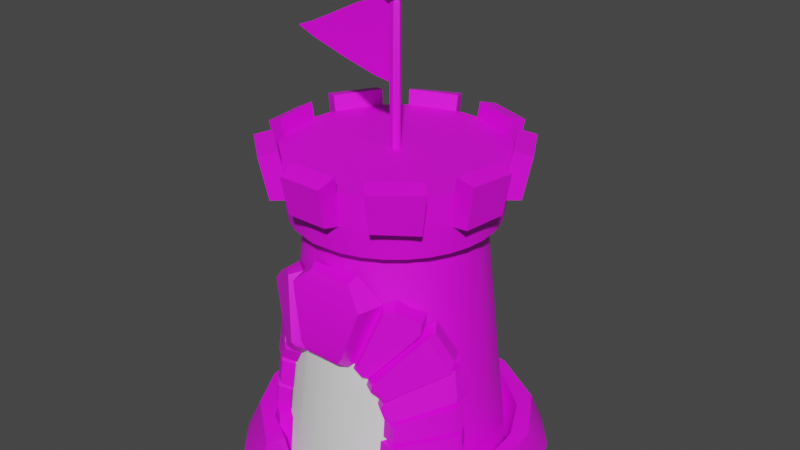 # Source: Tower_H_New.blend  (saved by Blender 4.2.66; exported with 4.5.12 LTS)
import bpy
from mathutils import Matrix  # noqa: F401  (used for matrix-valued properties, if any)

bpy.ops.wm.read_factory_settings(use_empty=True)
scene = bpy.context.scene
scene.name = 'Scene'

# ---- collections
col_tower_p = bpy.data.collections.new('Tower_P'); scene.collection.children.link(col_tower_p)

# ---- images (referenced by path relative to the original .blend; pixels are not part of the script)
import os
ASSET_DIR = os.environ.get("B2B_ASSET_DIR", "")  # directory of the original .blend (textures are referenced by path, not embedded)
HERE = os.path.dirname(os.path.abspath(__file__))  # packed textures are extracted next to this script under _unpacked/

def load_image(name, relpath, width, height, colorspace="sRGB"):
    """Load a texture the original file referenced (path relative to the .blend, or extracted next to this script)."""
    p = next((c for c in (os.path.join(HERE, relpath), os.path.join(ASSET_DIR, relpath)) if relpath and os.path.exists(c)), "")
    if p:
        img = bpy.data.images.load(p, check_existing=True)
        img.name = name
    else:  # same state as the original file: an image datablock whose file is absent (Cycles renders it pink)
        img = bpy.data.images.new(name, width, height)
        img.source = "FILE"
        img.filepath = "//" + (relpath or name)
    img.colorspace_settings.name = colorspace
    return img
img_tower_p = load_image('Tower_P', 'Tower_P.png', 1024, 1024, 'sRGB')

# ---- materials (node trees are filled in below, after node groups)
mat_tower_p = bpy.data.materials.new('Tower_P')

# ---- node groups
ng_smooth_by_angle_001 = bpy.data.node_groups.new('Smooth by Angle.001', 'GeometryNodeTree')
_s = ng_smooth_by_angle_001.interface.new_socket(name='Mesh', in_out='OUTPUT', socket_type='NodeSocketGeometry')
_s = ng_smooth_by_angle_001.interface.new_socket(name='Mesh', in_out='INPUT', socket_type='NodeSocketGeometry')
_s = ng_smooth_by_angle_001.interface.new_socket(name='Angle', in_out='INPUT', socket_type='NodeSocketFloat')
_s.subtype = 'ANGLE'
_s.default_value = 0.5236
_s.min_value = 0.0
_s.max_value = 3.142
_s.description = 'Maximum face angle for smooth edges'
_s = ng_smooth_by_angle_001.interface.new_socket(name='Ignore Sharpness', in_out='INPUT', socket_type='NodeSocketBool')
_s.force_non_field = True
ng_smooth_by_angle_001.description = 'Set the sharpness of mesh edges based on the angle between the neighboring faces'
ng_smooth_by_angle_001.is_modifier = True
_N = ng_smooth_by_angle_001.nodes; _L = ng_smooth_by_angle_001.links
n0 = _N.new('GeometryNodeSetShadeSmooth'); n0.name = 'Set Shade Smooth'; n0.location = (120, -80)
n0.domain = 'EDGE'
n1 = _N.new('GeometryNodeSetShadeSmooth'); n1.name = 'Set Shade Smooth.001'; n1.location = (300, -80)
n2 = _N.new('NodeGroupOutput'); n2.name = 'Group Output'; n2.location = (480, -80)
n3 = _N.new('GeometryNodeInputMeshEdgeAngle'); n3.name = 'Edge Angle'; n3.location = (-440, -240)
n4 = _N.new('NodeGroupInput'); n4.name = 'Group Input'; n4.location = (-80, -80)
n5 = _N.new('GeometryNodeInputEdgeSmooth'); n5.name = 'Is Edge Smooth'; n5.location = (-260, -120)
n6 = _N.new('GeometryNodeInputShadeSmooth'); n6.name = 'Is Shade Smooth'; n6.location = (-440, -397)
n7 = _N.new('FunctionNodeCompare'); n7.name = 'Compare'; n7.location = (-260, -260)
n7.operation = 'LESS_EQUAL'
n7.inputs[6].default_value = (0.0, 0.0, 0.0, 0.0)
n7.inputs[7].default_value = (0.0, 0.0, 0.0, 0.0)
n8 = _N.new('FunctionNodeBooleanMath'); n8.name = 'Boolean Math.001'; n8.location = (-80, -260)
n9 = _N.new('NodeGroupInput'); n9.name = 'Group Input.001'; n9.location = (-440, -329)
n10 = _N.new('NodeGroupInput'); n10.name = 'Group Input.002'; n10.location = (-259, -189)
n11 = _N.new('FunctionNodeBooleanMath'); n11.name = 'Boolean Math'; n11.location = (-80, -149)
n11.operation = 'OR'
n12 = _N.new('FunctionNodeBooleanMath'); n12.name = 'Boolean Math.002'; n12.location = (-260, -380)
n12.operation = 'OR'
n13 = _N.new('NodeGroupInput'); n13.name = 'Group Input.003'; n13.location = (-440, -460)
_L.new(n3.outputs[0], n7.inputs[0])
_L.new(n1.outputs[0], n2.inputs[0])
_L.new(n9.outputs[1], n7.inputs[1])
_L.new(n7.outputs[0], n8.inputs[0])
_L.new(n4.outputs[0], n0.inputs[0])
_L.new(n0.outputs[0], n1.inputs[0])
_L.new(n8.outputs[0], n0.inputs[2])
_L.new(n10.outputs[2], n11.inputs[1])
_L.new(n5.outputs[0], n11.inputs[0])
_L.new(n11.outputs[0], n0.inputs[1])
_L.new(n13.outputs[2], n12.inputs[1])
_L.new(n6.outputs[0], n12.inputs[0])
_L.new(n12.outputs[0], n8.inputs[1])
n2.is_active_output = True
ng_smooth_by_angle = bpy.data.node_groups.new('Smooth by Angle', 'GeometryNodeTree')
_s = ng_smooth_by_angle.interface.new_socket(name='Mesh', in_out='OUTPUT', socket_type='NodeSocketGeometry')
_s = ng_smooth_by_angle.interface.new_socket(name='Mesh', in_out='INPUT', socket_type='NodeSocketGeometry')
_s = ng_smooth_by_angle.interface.new_socket(name='Angle', in_out='INPUT', socket_type='NodeSocketFloat')
_s.subtype = 'ANGLE'
_s.default_value = 0.5236
_s.min_value = 0.0
_s.max_value = 3.142
_s.description = 'Maximum face angle for smooth edges'
_s = ng_smooth_by_angle.interface.new_socket(name='Ignore Sharpness', in_out='INPUT', socket_type='NodeSocketBool')
_s.force_non_field = True
ng_smooth_by_angle.description = 'Set the sharpness of mesh edges based on the angle between the neighboring faces'
ng_smooth_by_angle.is_modifier = True
_N = ng_smooth_by_angle.nodes; _L = ng_smooth_by_angle.links
n0 = _N.new('GeometryNodeSetShadeSmooth'); n0.name = 'Set Shade Smooth'; n0.location = (120, -80)
n0.domain = 'EDGE'
n1 = _N.new('GeometryNodeSetShadeSmooth'); n1.name = 'Set Shade Smooth.001'; n1.location = (300, -80)
n2 = _N.new('NodeGroupOutput'); n2.name = 'Group Output'; n2.location = (480, -80)
n3 = _N.new('GeometryNodeInputMeshEdgeAngle'); n3.name = 'Edge Angle'; n3.location = (-440, -240)
n4 = _N.new('NodeGroupInput'); n4.name = 'Group Input'; n4.location = (-80, -80)
n5 = _N.new('GeometryNodeInputEdgeSmooth'); n5.name = 'Is Edge Smooth'; n5.location = (-260, -120)
n6 = _N.new('GeometryNodeInputShadeSmooth'); n6.name = 'Is Shade Smooth'; n6.location = (-440, -397)
n7 = _N.new('FunctionNodeCompare'); n7.name = 'Compare'; n7.location = (-260, -260)
n7.operation = 'LESS_EQUAL'
n7.inputs[6].default_value = (0.0, 0.0, 0.0, 0.0)
n7.inputs[7].default_value = (0.0, 0.0, 0.0, 0.0)
n8 = _N.new('FunctionNodeBooleanMath'); n8.name = 'Boolean Math.001'; n8.location = (-80, -260)
n9 = _N.new('NodeGroupInput'); n9.name = 'Group Input.001'; n9.location = (-440, -329)
n10 = _N.new('NodeGroupInput'); n10.name = 'Group Input.002'; n10.location = (-259, -189)
n11 = _N.new('FunctionNodeBooleanMath'); n11.name = 'Boolean Math'; n11.location = (-80, -149)
n11.operation = 'OR'
n12 = _N.new('FunctionNodeBooleanMath'); n12.name = 'Boolean Math.002'; n12.location = (-260, -380)
n12.operation = 'OR'
n13 = _N.new('NodeGroupInput'); n13.name = 'Group Input.003'; n13.location = (-440, -460)
_L.new(n3.outputs[0], n7.inputs[0])
_L.new(n1.outputs[0], n2.inputs[0])
_L.new(n9.outputs[1], n7.inputs[1])
_L.new(n7.outputs[0], n8.inputs[0])
_L.new(n4.outputs[0], n0.inputs[0])
_L.new(n0.outputs[0], n1.inputs[0])
_L.new(n8.outputs[0], n0.inputs[2])
_L.new(n10.outputs[2], n11.inputs[1])
_L.new(n5.outputs[0], n11.inputs[0])
_L.new(n11.outputs[0], n0.inputs[1])
_L.new(n13.outputs[2], n12.inputs[1])
_L.new(n6.outputs[0], n12.inputs[0])
_L.new(n12.outputs[0], n8.inputs[1])
n2.is_active_output = True

# ---- material node trees
mat_tower_p.use_nodes = True; mat_tower_p.node_tree.nodes.clear()
_N = mat_tower_p.node_tree.nodes; _L = mat_tower_p.node_tree.links
n0 = _N.new('ShaderNodeBsdfPrincipled'); n0.name = 'Principled BSDF'; n0.location = (10, 300)
n1 = _N.new('ShaderNodeOutputMaterial'); n1.name = 'Material Output'; n1.location = (300, 300)
n2 = _N.new('ShaderNodeTexImage'); n2.name = 'Image Texture'; n2.location = (-412, 319)
n2.image = img_tower_p
n3 = _N.new('ShaderNodeTexImage'); n3.name = 'Image Texture.001'; n3.location = (-740, 43)
n4 = _N.new('ShaderNodeBump'); n4.name = 'Bump'; n4.location = (-398, -9)
n4.inputs[1].default_value = 1.0
n4.inputs[2].default_value = 1.0
_L.new(n0.outputs[0], n1.inputs[0])
_L.new(n2.outputs[0], n0.inputs[0])
_L.new(n3.outputs[0], n4.inputs[0])
_L.new(n4.outputs[0], n0.inputs[5])
n1.is_active_output = True

# ---- world
world_world = bpy.data.worlds.new('World'); scene.world = world_world
world_world.use_nodes = True; world_world.node_tree.nodes.clear()
_N = world_world.node_tree.nodes; _L = world_world.node_tree.links
n0 = _N.new('ShaderNodeOutputWorld'); n0.name = 'World Output'; n0.location = (300, 300)
n1 = _N.new('ShaderNodeBackground'); n1.name = 'Background'; n1.location = (10, 300)
n1.inputs[0].default_value = (0.05088, 0.05088, 0.05088, 1.0)
_L.new(n1.outputs[0], n0.inputs[0])
n0.is_active_output = True
world_world.color = (0.05088, 0.05088, 0.05088)
world_world.use_sun_shadow = False
world_world.sun_shadow_jitter_overblur = 0.0

# ---- meshes
me_tower_p = bpy.data.meshes.new('Tower_P')
me_tower_p.from_pydata([(32.17, 106.0, 0.002195), (-2.017e-05, 87.91, 26.86), (70.53, 85.94, 0.003159), (41.3, 77.28, 26.86), (91.88, 61.39, -5.722e-06), (68.57, 54.29, 26.86), (106.7, 30.35, 0.00259), (84.13, 23.92, 26.86), (110.3, -10.86, 0.002195), (86.88, -10.1, 26.86), (98.78, -50.59, 0.00259), (77.02, -41.17, 26.86), (70.53, -85.94, 0.003159), (56.66, -66.63, 26.86), (42.29, -102.1, -5.722e-06), (33.33, -80.46, 26.86), (-42.29, -102.1, -5.722e-06), (-33.33, -80.46, 26.86), (-71.9, -84.54, 0.00259), (-56.66, -66.63, 26.86), (-91.88, -61.39, -5.722e-06), (-106.7, -30.35, 0.00259), (-81.22, -33.64, 26.86), (-110.3, 10.86, 0.002195), (-87.2, 8.588, 26.86), (-98.78, 50.59, 0.00259), (-71.9, 84.54, 0.00259), (-72.05, 50.78, 26.86), (-42.29, 102.1, -5.722e-06), (-39.87, 77.85, 26.86), (-8.939, 110.6, 0.00259), (-19.45, 97.8, 26.87), (28.85, 95.11, 26.86), (70.51, 70.51, 26.87), (94.42, 30.46, 26.86), (98.51, -17.06, 26.87), (82.14, -54.88, 26.86), (62.84, -76.57, 26.86), (37.8, -91.26, 26.86), (-38.73, -92.43, 26.87), (-76.57, -62.84, 26.86), (-94.42, -30.46, 26.86), (-98.51, 17.06, 26.87), (-77.78, 61.58, 26.86), (-54.88, 82.14, 26.86), (7.935, 80.56, -0.001375), (45.12, 67.53, -0.0036), (70.59, 39.34, -0.001128), (80.27, 9.33, -0.001128), (77.73, -22.1, -0.001128), (63.35, -50.16, -0.001128), (31.56, -75.27, -0.004556), (-31.56, -75.27, -0.004556), (-62.37, -51.19, -0.0009564), (-77.47, -23.5, -0.001375), (-79.66, 15.84, -0.0036), (-63.35, 50.16, -0.001128), (-33.03, 74.44, -0.003618), (16.28, -69.92, 204.2), (17.83, -76.62, 239.3), (14.63, -83.72, 207.4), (15.66, -88.92, 234.5), (-16.28, -69.92, 204.2), (-17.83, -76.62, 239.3), (-14.63, -83.72, 207.4), (-15.66, -88.92, 234.5), (-32.5, -63.98, 204.2), (-35.62, -70.11, 239.3), (-40.66, -74.8, 205.5), (-43.55, -80.1, 236.4), (-57.49, -43.15, 204.2), (-62.98, -47.28, 239.3), (-66.68, -53.02, 205.5), (-71.4, -56.78, 236.4), (-66.22, -28.16, 204.2), (-72.55, -30.85, 239.3), (-80.16, -28.2, 207.5), (-85.1, -29.95, 234.4), (-71.63, 3.911, 204.2), (-78.5, 4.279, 239.3), (-85.71, 2.271, 208.7), (-90.52, 2.396, 233.2), (-68.7, 20.99, 204.2), (-75.28, 22.99, 239.3), (-80.66, 27.1, 205.5), (-86.38, 29.02, 236.4), (-52.4, 49.08, 204.2), (-57.41, 53.78, 239.3), (-63.68, 56.4, 205.5), (-68.2, 60.4, 236.4), (-39.08, 60.2, 204.2), (-42.83, 65.96, 239.3), (-43.13, 73.4, 206.7), (-45.93, 78.19, 235.2), (-8.622, 71.35, 204.2), (-9.432, 78.18, 239.3), (-13.56, 83.93, 205.6), (-14.5, 89.86, 236.3), (8.817, 71.34, 204.2), (9.646, 78.16, 239.3), (13.5, 84.06, 206.0), (14.39, 89.85, 235.9), (39.24, 60.09, 204.2), (43.0, 65.84, 239.3), (43.9, 72.91, 206.0), (46.95, 77.91, 235.9), (52.53, 48.93, 204.2), (57.55, 53.62, 239.3), (64.07, 56.44, 207.2), (68.36, 60.22, 236.4), (68.77, 20.81, 204.2), (75.35, 22.79, 239.3), (80.73, 26.88, 205.5), (86.46, 28.79, 236.4), (71.65, 3.716, 204.2), (78.51, 4.066, 239.3), (84.94, -0.3395, 206.8), (90.68, -0.4463, 236.3), (66.13, -28.33, 204.2), (72.45, -31.04, 239.3), (79.63, -28.91, 205.6), (85.26, -31.05, 236.4), (57.38, -43.31, 204.2), (62.86, -47.46, 239.3), (65.65, -54.05, 207.3), (71.23, -56.97, 236.4), (32.33, -64.07, 204.2), (35.43, -70.2, 239.3), (41.83, -74.57, 208.8), (43.33, -80.21, 236.4), (-0.009884, 80.1, 4.582e-05), (15.62, 78.56, 0.0008575), (7.056, 60.87, 184.0), (30.65, 74.0, 0.001643), (44.49, 66.6, 0.002363), (28.86, 53.95, 184.0), (56.63, 56.64, 0.003004), (43.14, 43.14, 184.0), (66.6, 44.5, 0.003528), (74.0, 30.65, 0.003927), (54.53, 27.94, 184.0), (78.56, 15.62, 0.004176), (80.1, -0.003814, 0.004268), (61.08, 4.951, 184.0), (78.56, -15.63, 0.004202), (74.0, -30.66, 0.003973), (58.54, -17.78, 184.0), (66.6, -44.51, 0.0036), (56.63, -56.65, 0.003096), (47.44, -38.95, 184.0), (44.49, -66.61, 0.002474), (30.65, -74.01, 0.001761), (28.84, -53.96, 184.0), (15.62, -78.57, 0.0009818), (11.9, -59.84, 184.0), (-0.009884, -80.11, 0.0001767), (-0.0003821, -61.02, 184.0), (-15.64, -78.57, -0.0006349), (-30.67, -74.01, -0.00142), (-17.78, -58.55, 184.0), (-44.51, -66.61, -0.002147), (-33.9, -50.73, 184.0), (-56.65, -56.65, -0.002782), (-43.14, -43.15, 184.0), (-66.62, -44.51, -0.003312), (-74.02, -30.66, -0.003705), (-53.97, -28.83, 184.0), (-78.58, -15.63, -0.003953), (-59.84, -11.91, 184.0), (-80.12, -0.003809, -0.004045), (-78.58, 15.62, -0.00398), (-60.87, 7.071, 184.0), (-74.02, 30.65, -0.003757), (-66.62, 44.5, -0.003384), (-53.95, 28.85, 184.0), (-56.65, 56.64, -0.002873), (-43.14, 43.14, 184.0), (-44.51, 66.6, -0.002252), (-30.67, 74.0, -0.001538), (-27.94, 54.53, 184.0), (-15.64, 78.56, -0.0007658), (-11.9, 59.84, 184.0), (14.01, 70.44, 185.2), (-4.474e-07, 71.82, 185.2), (27.48, 66.35, 185.2), (45.67, 55.68, 185.2), (59.72, 39.9, 185.2), (66.35, 27.48, 185.2), (70.44, 14.01, 185.2), (71.82, 8.814e-07, 185.2), (70.44, -14.01, 185.2), (66.35, -27.48, 185.2), (59.72, -39.9, 185.2), (50.78, -50.78, 185.2), (39.9, -59.72, 185.2), (27.48, -66.35, 185.2), (14.01, -70.44, 185.2), (-7.059, -71.67, 185.2), (-27.48, -66.35, 185.2), (-39.9, -59.72, 185.2), (-55.67, -45.69, 185.2), (-66.35, -27.48, 185.2), (-70.44, -14.01, 185.2), (-71.82, 8.814e-07, 185.2), (-70.44, 14.01, 185.2), (-66.35, 27.48, 185.2), (-55.68, 45.67, 185.2), (-39.9, 59.72, 185.2), (-27.48, 66.35, 185.2), (-14.01, 70.44, 185.2), (15.0, 75.43, 228.4), (-1.227e-06, 76.9, 228.4), (29.43, 71.05, 228.4), (42.72, 63.94, 228.4), (54.38, 54.38, 228.4), (63.94, 42.72, 228.4), (71.05, 29.43, 228.4), (75.43, 15.0, 228.4), (76.9, 8.839e-07, 228.4), (75.43, -15.0, 228.4), (71.05, -29.43, 228.4), (63.94, -42.72, 228.4), (54.38, -54.38, 228.4), (42.72, -63.94, 228.4), (29.43, -71.05, 228.4), (15.0, -75.43, 228.4), (-1.227e-06, -76.9, 228.4), (-15.0, -75.43, 228.4), (-29.43, -71.05, 228.4), (-42.72, -63.94, 228.4), (-54.38, -54.38, 228.4), (-63.94, -42.72, 228.4), (-71.05, -29.43, 228.4), (-75.43, -15.0, 228.4), (-76.9, 8.839e-07, 228.4), (-75.43, 15.0, 228.4), (-71.05, 29.43, 228.4), (-63.94, 42.72, 228.4), (-54.38, 54.38, 228.4), (-42.72, 63.94, 228.4), (-29.43, 71.05, 228.4), (-15.0, 75.43, 228.4), (71.98, -26.15, 7.67e-08), (49.15, -60.31, 7.67e-08), (-48.0, -62.95, 7.67e-08), (67.21, -24.31, 76.81), (-71.43, -34.4, 7.67e-08), (36.07, -55.78, 149.7), (56.2, -37.85, 133.2), (67.46, -17.33, 101.5), (-28.12, -60.36, 153.4), (70.45, -14.11, 82.95), (-63.85, -30.71, 95.95), (-55.95, -38.01, 132.3), (-16.55, -69.6, 104.3), (30.1, -63.9, 95.45), (20.69, -65.68, 104.9), (-42.57, -56.44, 80.64), (-29.87, -64.56, 93.72), (-45.65, -59.26, 57.27), (37.4, -61.65, 83.23), (-69.06, -31.0, 65.31), (-46.34, -60.5, 35.29), (-71.51, -29.88, 37.56), (69.64, -24.79, 56.3), (48.0, -58.22, 54.62), (71.69, -25.79, 39.71), (50.73, -60.66, 39.45), (42.19, -63.36, 55.45), (45.73, -58.44, 71.21), (39.63, -61.31, 71.01), (41.89, -61.97, 67.95), (66.16, -21.87, 102.4), (21.16, -61.58, 167.8), (-13.93, -63.91, 167.1), (41.79, -48.9, 152.3), (55.28, -35.24, 142.1), (-40.63, -51.18, 152.4), (-52.14, -41.03, 142.2), (-65.28, -22.25, 107.9), (-62.92, -24.73, 122.6), (-68.22, -21.59, 92.98), (-70.63, -22.05, 69.15), (-70.6, -22.98, 61.12), (-72.72, -24.13, 39.08), (-76.82, -21.15, 4.476), (-73.37, -21.71, 34.73), (36.43, -62.11, 78.74), (40.9, -64.57, 52.01), (40.86, -65.8, 41.41), (71.76, -26.07, 19.83), (50.41, -60.93, 19.75), (44.1, -66.9, 33.21), (44.4, -68.0, 22.89), (43.48, -67.6, 0.06292), (41.85, -66.46, 17.18), (25.82, -65.51, 95.7), (19.84, -66.71, 101.4), (29.34, -64.73, 91.65), (-16.23, -68.89, 101.5), (-27.1, -66.47, 93.35), (-13.85, -69.69, 101.7), (17.12, -68.65, 101.7), (-36.4, -62.04, 79.4), (-29.61, -64.36, 90.54), (-38.33, -62.04, 76.75), (-40.27, -63.36, 57.2), (-39.66, -69.54, 0.878), (-39.66, -65.77, 32.94), (77.07, -19.04, 0.864), (75.28, -18.17, 18.17), (74.36, -17.38, 38.61), (76.07, -18.83, 21.14), (72.96, -16.78, 55.39), (74.32, -17.29, 40.96), (70.61, -16.97, 76.44), (72.27, -16.56, 58.52), (59.61, -31.14, 136.3), (67.89, -18.5, 109.4), (-42.24, -62.53, 53.75), (-43.47, -63.74, 37.76), (-11.14, -70.23, 165.0), (19.8, -70.17, 165.5), (-23.19, -74.92, 153.8), (32.97, -75.34, 150.6), (-14.12, -78.93, 114.3), (20.83, -78.91, 114.5), (-11.07, -77.56, 107.9), (16.24, -77.56, 107.9), (61.04, -49.07, 133.9), (33.69, -66.95, 99.44), (42.0, -62.2, 148.0), (27.89, -71.04, 108.4), (47.7, -58.39, 150.7), (61.81, -48.7, 142.1), (26.41, -71.98, 105.2), (30.48, -69.13, 99.8), (63.57, -45.8, 130.8), (40.56, -72.56, 98.83), (46.67, -67.01, 86.99), (74.41, -33.8, 103.6), (38.47, -71.28, 93.3), (64.99, -38.99, 133.3), (73.35, -28.9, 109.6), (43.57, -67.87, 79.98), (46.76, -67.07, 72.26), (74.1, -29.34, 103.6), (76.43, -29.47, 79.5), (45.07, -66.42, 84.75), (51.91, -63.62, 71.85), (77.58, -19.88, 84.19), (74.59, -23.09, 102.7), (53.01, -66.51, 57.02), (57.54, -61.41, 56.16), (55.45, -61.85, 70.74), (76.21, -34.14, 76.01), (77.68, -34.51, 58.58), (52.75, -65.29, 67.94), (77.85, -25.97, 75.36), (79.3, -25.61, 59.7), (77.59, -35.52, 56.03), (58.48, -60.87, 54.32), (78.7, -36.08, 42.44), (59.26, -61.84, 41.8), (53.5, -66.96, 52.27), (53.48, -67.96, 43.64), (79.63, -28.01, 55.03), (80.74, -28.43, 43.27), (78.0, -34.6, 39.05), (57.78, -62.59, 38.78), (79.49, -36.01, 21.94), (58.97, -64.0, 21.81), (53.47, -69.21, 33.55), (53.74, -70.17, 24.55), (79.85, -26.04, 38.26), (81.34, -27.31, 23.02), (79.63, -34.53, 19.72), (80.95, -35.55, 2.458), (58.97, -64.32, 2.238), (57.88, -62.99, 19.33), (52.56, -69.71, 17.31), (53.99, -70.72, 2.293), (81.89, -27.36, 18.17), (83.45, -28.12, 2.996), (-35.26, -67.34, 150.7), (-61.93, -52.87, 132.5), (-25.51, -76.98, 107.5), (-36.0, -71.49, 98.04), (-44.27, -59.34, 149.4), (-56.02, -53.02, 140.6), (-23.27, -75.88, 104.6), (-31.54, -71.55, 97.2), (-61.6, -44.3, 128.4), (-70.25, -38.99, 98.81), (-40.76, -68.33, 97.33), (-51.3, -64.1, 85.35), (-67.86, -33.94, 120.4), (-69.83, -31.86, 108.0), (-39.33, -69.35, 92.43), (-46.13, -67.12, 82.69), (-71.37, -37.7, 95.35), (-75.4, -37.41, 67.21), (-52.26, -61.71, 81.36), (-54.56, -63.3, 59.84), (-75.37, -29.34, 92.63), (-77.57, -29.76, 70.81), (-46.82, -65.97, 77.84), (-48.6, -67.18, 59.92), (-56.24, -62.49, 57.03), (-74.72, -37.39, 63.93), (-57.61, -64.1, 38.1), (-78.03, -37.26, 40.07), (-77.24, -31.3, 60.46), (-79.08, -32.29, 41.39), (-52.71, -65.52, 54.08), (-53.77, -66.57, 40.24), (-55.69, -65.07, 35.03), (-57.72, -67.72, 2.43), (-77.67, -40.67, 2.214), (-77.05, -35.97, 36.9), (-79.46, -28.93, 34.35), (-82.66, -28.41, 6.356), (-48.27, -69.7, 32.69), (-48.27, -73.19, 3.026), (29.52, -61.47, 115.1), (-16.97, -66.13, 114.3), (52.01, -47.75, 92.56), (-0.003967, -68.22, 114.6), (13.3, -66.88, 114.8), (35.19, -59.09, 109.4), (-37.94, -56.79, 113.9), (-50.4, -50.39, 85.21), (-22.67, -64.42, 114.2), (0.4597, 3.619, 324.4), (1.354, 3.583, 226.3), (3.619, 0.4597, 226.3), (2.884, 2.234, 324.4), (2.884, -2.234, 226.3), (3.619, -0.4597, 324.4), (0.4597, -3.619, 226.3), (1.354, -3.583, 324.4), (-2.831, -2.473, 226.3), (-3.25, -2.027, 324.4), (-3.25, 2.027, 226.3), (-2.831, 2.473, 324.4), (-2.741, -1.689, 325.3), (1.216, -3.027, 325.3), (-2.381, 2.179, 325.3), (0.4475, 3.164, 325.3), (2.531, 1.973, 325.3), (3.163, -0.3423, 325.3), (-9.78, -6.358, 331.9), (3.122, -10.72, 331.9), (-8.606, 6.253, 331.9), (0.6167, 9.465, 331.9), (7.411, 5.583, 331.9), (9.471, -1.966, 331.9), (0.3726, 0.3762, 341.0), (0.5508, -0.955, 323.7), (-15.84, -0.955, 322.9), (-55.71, -0.955, 284.5), (-55.71, -0.955, 305.7), (-29.13, -0.955, 277.1), (-29.13, -0.955, 318.8), (-42.42, -0.955, 280.5), (-42.42, -0.955, 312.3), (-82.3, -0.955, 294.0), (0.5508, -0.955, 271.8), (-69.01, -0.955, 288.6), (-69.01, -0.955, 299.3), (-15.84, -0.955, 273.7), (0.5508, 0.955, 323.7), (-15.84, 0.955, 322.9), (-55.71, 0.955, 284.5), (-55.71, 0.955, 305.7), (-29.13, 0.955, 277.1), (-29.13, 0.955, 318.8), (-42.42, 0.955, 280.5), (-42.42, 0.955, 312.3), (-82.3, 0.955, 294.0), (0.5508, 0.955, 271.8), (-69.01, 0.955, 288.6), (-69.01, 0.955, 299.3), (-15.84, 0.955, 273.7), (-4.705, -0.955, 323.6), (-4.705, -0.955, 272.2), (-4.705, 0.955, 323.6), (-4.705, 0.955, 272.2)], [], [(2, 33, 4), (35, 10, 8), (16, 39, 18), (18, 40, 20), (42, 25, 23), (43, 26, 25), (28, 31, 30), (19, 39, 17), (19, 40, 39), (22, 40, 19), (22, 41, 40), (1, 3, 32, 31), (3, 46, 5), (29, 57, 1), (17, 52, 19), (5, 47, 7), (19, 52, 53), (19, 53, 22), (7, 48, 9), (9, 49, 11), (24, 55, 27), (46, 0, 2), (45, 0, 46), (45, 30, 0), (57, 30, 45), (57, 28, 30), (53, 18, 20), (52, 18, 53), (52, 16, 18), (2, 0, 32, 33), (34, 6, 4, 33), (35, 8, 6, 34), (12, 10, 36, 37), (32, 0, 30, 31), (10, 35, 36), (38, 14, 12, 37), (41, 21, 20, 40), (39, 40, 18), (42, 23, 21, 41), (28, 26, 44, 31), (25, 42, 43), (26, 43, 44), (51, 14, 38, 15), (27, 55, 56), (34, 33, 5, 7), (3, 5, 33, 32), (35, 34, 7, 9), (37, 36, 11, 13), (27, 43, 42, 24), (38, 37, 13, 15), (42, 41, 22, 24), (43, 27, 29, 44), (1, 31, 44, 29), (52, 17, 39, 16), (45, 46, 3, 1), (15, 13, 51), (57, 29, 27, 56), (54, 55, 24, 22), (5, 46, 47), (1, 57, 45), (7, 47, 48), (22, 53, 54), (9, 48, 49), (2, 4, 47, 46), (11, 49, 50), (13, 11, 50), (13, 50, 51), (51, 12, 14), (51, 50, 12), (50, 10, 12), (50, 49, 10), (49, 8, 10), (49, 48, 8), (48, 6, 8), (48, 47, 6), (47, 4, 6), (23, 55, 54, 21), (57, 26, 28), (57, 56, 26), (56, 25, 26), (56, 55, 25), (55, 23, 25), (21, 54, 53, 20), (11, 36, 35, 9), (58, 59, 61, 60), (60, 61, 65, 64), (64, 65, 63, 62), (62, 63, 59, 58), (60, 64, 62, 58), (65, 61, 59, 63), (66, 67, 69, 68), (68, 69, 73, 72), (72, 73, 71, 70), (70, 71, 67, 66), (68, 72, 70, 66), (73, 69, 67, 71), (74, 75, 77, 76), (76, 77, 81, 80), (80, 81, 79, 78), (78, 79, 75, 74), (76, 80, 78, 74), (81, 77, 75, 79), (82, 83, 85, 84), (84, 85, 89, 88), (88, 89, 87, 86), (86, 87, 83, 82), (84, 88, 86, 82), (89, 85, 83, 87), (90, 91, 93, 92), (92, 93, 97, 96), (96, 97, 95, 94), (94, 95, 91, 90), (92, 96, 94, 90), (97, 93, 91, 95), (98, 99, 101, 100), (100, 101, 105, 104), (104, 105, 103, 102), (102, 103, 99, 98), (100, 104, 102, 98), (105, 101, 99, 103), (106, 107, 109, 108), (108, 109, 113, 112), (112, 113, 111, 110), (110, 111, 107, 106), (108, 112, 110, 106), (113, 109, 107, 111), (114, 115, 117, 116), (116, 117, 121, 120), (120, 121, 119, 118), (118, 119, 115, 114), (116, 120, 118, 114), (121, 117, 115, 119), (122, 123, 125, 124), (124, 125, 129, 128), (128, 129, 127, 126), (126, 127, 123, 122), (124, 128, 126, 122), (129, 125, 123, 127), (132, 131, 130), (135, 134, 133), (140, 139, 138), (143, 142, 141), (171, 170, 169), (172, 174, 173), (179, 178, 177), (185, 213, 214), (171, 203, 204), (163, 200, 166), (179, 207, 208), (156, 197, 159), (135, 185, 137), (166, 200, 201), (152, 194, 195), (146, 190, 191), (174, 206, 176), (140, 186, 187), (206, 237, 238), (146, 145, 144), (163, 166, 164, 162, 431), (137, 136, 134, 135), (138, 136, 137, 140), (141, 139, 140, 143), (144, 142, 143, 146), (149, 147, 145, 146), (133, 131, 132, 135), (164, 166, 165), (148, 147, 149, 426), (168, 167, 165, 166), (169, 167, 168, 171), (172, 170, 171, 174), (176, 175, 173, 174), (177, 175, 176, 179), (192, 149, 146, 191), (180, 178, 179, 181), (130, 180, 181, 132), (153, 155, 157, 158, 160, 162, 164, 165, 167, 169, 170, 172, 173, 175, 177, 178, 180, 130, 131, 133, 134, 136, 138, 139, 141, 142, 144, 145, 147, 148, 150, 151), (200, 163, 161, 199), (207, 179, 176, 206), (187, 188, 143, 140), (196, 197, 156, 154), (205, 174, 171, 204), (135, 184, 185), (149, 192, 193), (143, 188, 189), (194, 152, 149, 193), (208, 209, 181, 179), (190, 146, 143, 189), (186, 140, 137, 185), (159, 197, 198), (174, 205, 206), (202, 168, 166, 201), (209, 183, 132, 181), (132, 183, 182), (199, 161, 159, 198), (195, 196, 154, 152), (203, 171, 168, 202), (184, 135, 132, 182), (220, 219, 218, 217, 216, 215, 214, 213, 212, 210, 211, 241, 240, 239, 238, 237, 236, 235, 234, 233, 232, 231, 230, 229, 228, 227, 226, 225, 224, 223, 222, 221), (240, 241, 209, 208), (227, 228, 198, 197), (214, 215, 186, 185), (211, 183, 209, 241), (229, 199, 198, 228), (215, 216, 187, 186), (230, 200, 199, 229), (216, 217, 188, 187), (218, 189, 188, 217), (200, 230, 231), (231, 232, 201, 200), (219, 190, 189, 218), (233, 202, 201, 232), (220, 191, 190, 219), (233, 234, 203, 202), (221, 192, 191, 220), (235, 204, 203, 234), (222, 193, 192, 221), (235, 236, 205, 204), (223, 194, 193, 222), (237, 206, 205, 236), (224, 195, 194, 223), (210, 182, 183, 211), (225, 196, 195, 224), (212, 184, 182, 210), (238, 239, 207, 206), (226, 197, 196, 225), (213, 185, 184, 212), (239, 240, 208, 207), (197, 226, 227), (264, 316, 359, 356), (282, 261, 401, 405), (301, 302, 328, 327), (245, 269, 354, 355), (303, 304, 398, 399), (270, 269, 349, 345), (297, 296, 336, 335), (277, 278, 389, 388), (320, 319, 414, 415), (285, 246, 418, 421), (289, 267, 363, 365), (311, 266, 368, 374), (274, 250, 323, 321), (275, 247, 331, 333), (272, 260, 348, 346), (300, 299, 390, 391), (257, 303, 399, 395), (261, 259, 403, 401), (261, 283, 412, 409), (307, 308, 422, 423), (249, 272, 346, 351), (248, 255, 338, 337), (314, 313, 366, 367), (242, 309, 383, 377), (291, 290, 370, 371), (290, 291, 379, 376), (256, 297, 335, 332), (318, 317, 342, 343), (250, 277, 388, 384), (254, 301, 327, 325), (279, 252, 393, 397), (305, 257, 402, 406), (244, 307, 423, 417), (295, 294, 381, 380), (293, 291, 371, 373), (266, 314, 367, 362), (269, 271, 357, 354), (272, 318, 343, 340), (262, 320, 415, 410), (323, 325, 326, 324), (323, 324, 322, 321), (326, 325, 327, 328), (256, 247, 324, 326), (273, 274, 321, 322), (247, 273, 322, 324), (302, 256, 326, 328), (250, 254, 325, 323), (329, 331, 332, 330), (331, 329, 334, 333), (330, 332, 335, 336), (248, 276, 334, 329), (296, 255, 330, 336), (276, 275, 333, 334), (247, 256, 332, 331), (255, 248, 329, 330), (339, 340, 337, 338), (339, 338, 341), (337, 340, 343, 342), (298, 260, 339, 341), (317, 248, 337, 342), (260, 272, 340, 339), (255, 298, 341, 338), (349, 348, 344, 345), (347, 346, 348, 349), (346, 347, 350, 351), (287, 270, 345, 344), (260, 287, 344, 348), (251, 249, 351, 350), (269, 245, 347, 349), (245, 251, 350, 347), (356, 355, 354, 353), (353, 354, 357, 352), (355, 356, 359, 358), (268, 265, 353, 352), (265, 264, 356, 353), (316, 315, 358, 359), (315, 245, 355, 358), (271, 268, 352, 357), (362, 360, 361, 363), (363, 361, 364, 365), (360, 362, 367, 366), (264, 265, 361, 360), (313, 264, 360, 366), (265, 288, 364, 361), (267, 266, 362, 363), (288, 289, 365, 364), (370, 368, 369, 371), (371, 369, 372, 373), (368, 370, 375, 374), (267, 292, 372, 369), (292, 293, 373, 372), (290, 312, 375, 370), (312, 311, 374, 375), (266, 267, 369, 368), (377, 376, 379, 378), (378, 379, 380, 381), (376, 377, 383, 382), (309, 310, 382, 383), (294, 243, 378, 381), (310, 290, 376, 382), (291, 295, 380, 379), (243, 242, 377, 378), (385, 387, 386, 384), (385, 384, 388, 389), (386, 387, 391, 390), (258, 300, 391, 387), (254, 250, 384, 386), (278, 253, 385, 389), (299, 254, 386, 390), (253, 258, 387, 385), (395, 394, 392, 393), (393, 392, 396, 397), (394, 395, 399, 398), (253, 280, 396, 392), (280, 279, 397, 396), (304, 258, 394, 398), (252, 257, 395, 393), (258, 253, 392, 394), (402, 400, 401, 403), (401, 400, 404, 405), (402, 403, 407, 406), (259, 306, 407, 403), (306, 305, 406, 407), (252, 281, 404, 400), (257, 252, 400, 402), (281, 282, 405, 404), (409, 411, 410, 408), (411, 409, 412, 413), (408, 410, 415, 414), (259, 261, 409, 408), (283, 284, 413, 412), (263, 262, 410, 411), (319, 259, 408, 414), (284, 263, 411, 413), (416, 419, 418, 417), (418, 419, 420, 421), (416, 417, 423, 422), (246, 244, 417, 418), (308, 262, 416, 422), (263, 286, 420, 419), (262, 263, 419, 416), (286, 285, 421, 420), (427, 428, 154, 156), (428, 424, 152, 154), (424, 429, 152), (429, 426, 149, 152), (425, 427, 156, 159), (432, 425, 159), (431, 430, 161, 163), (430, 432, 159, 161), (436, 435, 434), (438, 437, 435), (440, 439, 437), (442, 443, 441), (433, 436, 434), (436, 438, 435), (438, 440, 437), (442, 444, 443), (438, 436, 449, 450), (434, 443, 444, 433), (441, 439, 440, 442), (446, 450, 456, 452), (433, 444, 447, 448), (442, 440, 446, 445), (436, 433, 448, 449), (444, 442, 445, 447), (440, 438, 450, 446), (455, 454, 457), (450, 449, 455, 456), (448, 447, 453, 454), (449, 448, 454, 455), (447, 445, 451, 453), (445, 446, 452, 451), (453, 451, 457), (451, 452, 457), (452, 456, 457), (456, 455, 457), (454, 453, 457), (466, 468, 469), (468, 460, 461, 469), (460, 464, 465, 461), (464, 462, 463, 465), (485, 467, 458, 484), (462, 470, 459, 463), (479, 482, 481), (481, 482, 474, 473), (473, 474, 478, 477), (477, 478, 476, 475), (487, 486, 471, 480), (475, 476, 472, 483), (484, 458, 471, 486), (468, 466, 479, 481), (466, 469, 482, 479), (460, 468, 481, 473), (469, 461, 474, 482), (464, 460, 473, 477), (461, 465, 478, 474), (462, 464, 477, 475), (465, 463, 476, 478), (485, 470, 483, 487), (470, 462, 475, 483), (463, 459, 472, 476), (467, 485, 487, 480), (459, 484, 486, 472), (483, 472, 486, 487), (470, 485, 484, 459)])
me_tower_p.polygons.foreach_set('use_smooth', [True] * 434)
_uv = me_tower_p.uv_layers.new(name='UVMap')
_uv.uv.foreach_set('vector', [0.1873, 0.2942, 0.1507, 0.2877, 0.1794, 0.257, 0.1172, 0.1754, 0.1355, 0.1258, 0.1546, 0.1716, 0.08887, 0.7167, 0.04972, 0.6903, 0.1102, 0.6721, 0.1102, 0.6721, 0.08846, 0.6335, 0.1269, 0.6381, 0.1299, 0.5374, 0.1731, 0.5128, 0.1595, 0.5573, 0.1458, 0.4813, 0.1835, 0.4658, 0.1731, 0.5128, 0.1886, 0.4279, 0.1583, 0.4017, 0.1927, 0.3895, 0.0633, 0.6455, 0.04972, 0.6903, 0.03715, 0.6763, 0.0633, 0.6455, 0.08846, 0.6335, 0.04972, 0.6903, 0.09107, 0.5942, 0.08846, 0.6335, 0.0633, 0.6455, 0.09107, 0.5942, 0.1084, 0.5911, 0.08846, 0.6335, 0.1463, 0.3784, 0.143, 0.3234, 0.1585, 0.3448, 0.1583, 0.4017, 0.143, 0.3234, 0.1056, 0.3185, 0.1337, 0.2771, 0.1405, 0.4311, 0.1067, 0.4207, 0.1463, 0.3784, 0.03715, 0.6763, 0.008326, 0.6504, 0.0633, 0.6455, 0.1337, 0.2771, 0.09306, 0.2691, 0.1216, 0.2322, 0.0633, 0.6455, 0.008326, 0.6504, 0.04141, 0.606, 0.0633, 0.6455, 0.04141, 0.606, 0.09107, 0.5942, 0.1216, 0.2322, 0.07895, 0.2275, 0.1051, 0.188, 0.1051, 0.188, 0.06161, 0.1859, 0.08673, 0.1453, 0.113, 0.5409, 0.08219, 0.5185, 0.1307, 0.4846, 0.2316, 0.3011, 0.1933, 0.3429, 0.1873, 0.2942, 0.2361, 0.3676, 0.1933, 0.3429, 0.2316, 0.3011, 0.2361, 0.3676, 0.1927, 0.3895, 0.1933, 0.3429, 0.2304, 0.4358, 0.1927, 0.3895, 0.2361, 0.3676, 0.2304, 0.4358, 0.1886, 0.4279, 0.1927, 0.3895, 0.1608, 0.6678, 0.1102, 0.6721, 0.1269, 0.6381, 0.1354, 0.7269, 0.1102, 0.6721, 0.1608, 0.6678, 0.1354, 0.7269, 0.08887, 0.7167, 0.1102, 0.6721, 0.1873, 0.2942, 0.1933, 0.3429, 0.1585, 0.3448, 0.1507, 0.2877, 0.1364, 0.2324, 0.1706, 0.2181, 0.1794, 0.257, 0.1507, 0.2877, 0.1172, 0.1754, 0.1546, 0.1716, 0.1706, 0.2181, 0.1364, 0.2324, 0.1117, 0.07534, 0.1355, 0.1258, 0.09474, 0.1272, 0.07686, 0.09285, 0.1585, 0.3448, 0.1933, 0.3429, 0.1927, 0.3895, 0.1583, 0.4017, 0.1355, 0.1258, 0.1172, 0.1754, 0.09474, 0.1272, 0.05366, 0.058, 0.09167, 0.0327, 0.1117, 0.07534, 0.07686, 0.09285, 0.1084, 0.5911, 0.1427, 0.601, 0.1269, 0.6381, 0.08846, 0.6335, 0.04972, 0.6903, 0.08846, 0.6335, 0.1102, 0.6721, 0.1299, 0.5374, 0.1595, 0.5573, 0.1427, 0.601, 0.1084, 0.5911, 0.1886, 0.4279, 0.1835, 0.4658, 0.152, 0.4465, 0.1583, 0.4017, 0.1731, 0.5128, 0.1299, 0.5374, 0.1458, 0.4813, 0.1835, 0.4658, 0.1458, 0.4813, 0.152, 0.4465, 0.05384, 0.008326, 0.09167, 0.0327, 0.05366, 0.058, 0.03833, 0.04813, 0.1307, 0.4846, 0.08219, 0.5185, 0.09692, 0.4703, 0.1364, 0.2324, 0.1507, 0.2877, 0.1337, 0.2771, 0.1216, 0.2322, 0.143, 0.3234, 0.1337, 0.2771, 0.1507, 0.2877, 0.1585, 0.3448, 0.1172, 0.1754, 0.1364, 0.2324, 0.1216, 0.2322, 0.1051, 0.188, 0.07686, 0.09285, 0.09474, 0.1272, 0.08673, 0.1453, 0.06381, 0.1035, 0.1307, 0.4846, 0.1458, 0.4813, 0.1299, 0.5374, 0.113, 0.5409, 0.05366, 0.058, 0.07686, 0.09285, 0.06381, 0.1035, 0.04043, 0.07017, 0.1299, 0.5374, 0.1084, 0.5911, 0.09107, 0.5942, 0.113, 0.5409, 0.1458, 0.4813, 0.1307, 0.4846, 0.1405, 0.4311, 0.152, 0.4465, 0.1463, 0.3784, 0.1583, 0.4017, 0.152, 0.4465, 0.1405, 0.4311, 0.05005, 0.744, 0.03208, 0.7027, 0.04972, 0.6903, 0.08887, 0.7167, 0.1107, 0.3682, 0.1056, 0.3185, 0.143, 0.3234, 0.1463, 0.3784, 0.04043, 0.07017, 0.06381, 0.1035, 0.008326, 0.09466, 0.1067, 0.4207, 0.1405, 0.4311, 0.1307, 0.4846, 0.09692, 0.4703, 0.0618, 0.568, 0.08219, 0.5185, 0.113, 0.5409, 0.09107, 0.5942, 0.1337, 0.2771, 0.1056, 0.3185, 0.09306, 0.2691, 0.1463, 0.3784, 0.1067, 0.4207, 0.1107, 0.3682, 0.1216, 0.2322, 0.09306, 0.2691, 0.07895, 0.2275, 0.09107, 0.5942, 0.04141, 0.606, 0.0618, 0.568, 0.1051, 0.188, 0.07895, 0.2275, 0.06161, 0.1859, 0.1873, 0.2942, 0.1794, 0.257, 0.222, 0.2379, 0.2316, 0.3011, 0.08673, 0.1453, 0.06161, 0.1859, 0.04095, 0.1451, 0.06381, 0.1035, 0.08673, 0.1453, 0.04095, 0.1451, 0.06381, 0.1035, 0.04095, 0.1451, 0.008326, 0.09466, 0.1386, 0.02254, 0.1117, 0.07534, 0.09167, 0.0327, 0.1386, 0.02254, 0.1644, 0.08415, 0.1117, 0.07534, 0.1644, 0.08415, 0.1355, 0.1258, 0.1117, 0.07534, 0.1644, 0.08415, 0.1863, 0.1329, 0.1355, 0.1258, 0.1863, 0.1329, 0.1546, 0.1716, 0.1355, 0.1258, 0.1863, 0.1329, 0.2064, 0.1839, 0.1546, 0.1716, 0.2064, 0.1839, 0.1706, 0.2181, 0.1546, 0.1716, 0.2064, 0.1839, 0.222, 0.2379, 0.1706, 0.2181, 0.222, 0.2379, 0.1794, 0.257, 0.1706, 0.2181, 0.1595, 0.5573, 0.2029, 0.5582, 0.1831, 0.6195, 0.1427, 0.601, 0.2304, 0.4358, 0.1835, 0.4658, 0.1886, 0.4279, 0.2304, 0.4358, 0.2195, 0.4985, 0.1835, 0.4658, 0.2195, 0.4985, 0.1731, 0.5128, 0.1835, 0.4658, 0.2195, 0.4985, 0.2029, 0.5582, 0.1731, 0.5128, 0.2029, 0.5582, 0.1595, 0.5573, 0.1731, 0.5128, 0.1427, 0.601, 0.1831, 0.6195, 0.1608, 0.6678, 0.1269, 0.6381, 0.08673, 0.1453, 0.09474, 0.1272, 0.1172, 0.1754, 0.1051, 0.188, 0.8026, 0.9616, 0.7548, 0.9634, 0.7575, 0.9457, 0.7944, 0.9443, 0.7944, 0.9443, 0.7575, 0.9457, 0.7575, 0.9038, 0.7944, 0.9052, 0.7944, 0.9052, 0.7575, 0.9038, 0.7548, 0.8861, 0.8026, 0.888, 0.2549, 0.955, 0.2528, 0.9072, 0.3005, 0.9072, 0.2984, 0.955, 0.7944, 0.9443, 0.7944, 0.9052, 0.8134, 0.903, 0.8134, 0.9465, 0.7575, 0.9038, 0.7575, 0.9457, 0.7398, 0.9486, 0.7398, 0.9009, 0.9346, 0.5803, 0.8868, 0.5822, 0.8867, 0.5647, 0.9287, 0.563, 0.9287, 0.563, 0.8867, 0.5647, 0.8867, 0.5161, 0.9287, 0.5176, 0.9287, 0.5176, 0.8867, 0.5161, 0.8866, 0.4986, 0.9344, 0.5004, 0.3627, 0.9072, 0.3648, 0.955, 0.3172, 0.955, 0.3192, 0.9072, 0.9287, 0.563, 0.9287, 0.5176, 0.9468, 0.5185, 0.9469, 0.5621, 0.8867, 0.5161, 0.8867, 0.5647, 0.8692, 0.5643, 0.8692, 0.5166, 0.5666, 0.8889, 0.6144, 0.8861, 0.6119, 0.904, 0.5752, 0.906, 0.5752, 0.906, 0.6119, 0.904, 0.6113, 0.9479, 0.5778, 0.9474, 0.5778, 0.9474, 0.6113, 0.9479, 0.6159, 0.9655, 0.5681, 0.9647, 0.9395, 0.008326, 0.9415, 0.05615, 0.8938, 0.05615, 0.896, 0.008331, 0.5752, 0.906, 0.5778, 0.9474, 0.5579, 0.9472, 0.5562, 0.9037, 0.6113, 0.9479, 0.6119, 0.904, 0.6295, 0.9, 0.6295, 0.9477, 0.1143, 0.878, 0.1621, 0.8761, 0.1621, 0.8935, 0.12, 0.8951, 0.12, 0.8951, 0.1621, 0.8935, 0.162, 0.942, 0.12, 0.9404, 0.12, 0.9404, 0.162, 0.942, 0.162, 0.9594, 0.1142, 0.9575, 0.5198, 0.9112, 0.5219, 0.9591, 0.4743, 0.9591, 0.4764, 0.9112, 0.12, 0.8951, 0.12, 0.9404, 0.102, 0.9395, 0.102, 0.896, 0.162, 0.942, 0.1621, 0.8935, 0.1794, 0.894, 0.1794, 0.9416, 0.9484, 0.296, 0.9005, 0.2963, 0.9028, 0.2787, 0.9416, 0.2785, 0.9416, 0.2785, 0.9028, 0.2787, 0.9026, 0.2338, 0.9444, 0.2366, 0.9444, 0.2366, 0.9026, 0.2338, 0.903, 0.2163, 0.9507, 0.2195, 0.9896, 0.8777, 0.9917, 0.9256, 0.9441, 0.9256, 0.9462, 0.8777, 0.9416, 0.2785, 0.9444, 0.2366, 0.9626, 0.2372, 0.9602, 0.2805, 0.9026, 0.2338, 0.9028, 0.2787, 0.8851, 0.2804, 0.8851, 0.2328, 0.02049, 0.8787, 0.06833, 0.8769, 0.06764, 0.8944, 0.02682, 0.8959, 0.02682, 0.8959, 0.06764, 0.8944, 0.06754, 0.9408, 0.02672, 0.9392, 0.02672, 0.9392, 0.06754, 0.9408, 0.06814, 0.9584, 0.02031, 0.9564, 0.9729, 0.7718, 0.975, 0.8196, 0.9274, 0.8196, 0.9295, 0.7718, 0.02682, 0.8959, 0.02672, 0.9392, 0.008326, 0.9392, 0.008532, 0.8958, 0.06754, 0.9408, 0.06764, 0.8944, 0.08512, 0.8939, 0.08512, 0.9415, 0.9153, 0.9591, 0.8675, 0.961, 0.8675, 0.9436, 0.9073, 0.9421, 0.9073, 0.9421, 0.8675, 0.9436, 0.8675, 0.8951, 0.9095, 0.8967, 0.9095, 0.8967, 0.8675, 0.8951, 0.8674, 0.8777, 0.9152, 0.8796, 0.427, 0.9072, 0.4291, 0.955, 0.3815, 0.955, 0.3836, 0.9072, 0.9073, 0.9421, 0.9095, 0.8967, 0.9274, 0.8982, 0.9261, 0.9416, 0.8675, 0.8951, 0.8675, 0.9436, 0.8501, 0.9432, 0.8501, 0.8956, 0.7215, 0.8984, 0.7232, 0.9462, 0.7053, 0.946, 0.7041, 0.9057, 0.7041, 0.9057, 0.7053, 0.946, 0.6637, 0.9462, 0.6652, 0.9042, 0.6652, 0.9042, 0.6637, 0.9462, 0.6462, 0.9463, 0.6479, 0.8985, 0.9394, 0.07281, 0.9415, 0.1206, 0.8938, 0.1206, 0.8958, 0.07281, 0.7041, 0.9057, 0.6652, 0.9042, 0.6633, 0.8861, 0.7068, 0.887, 0.6637, 0.9462, 0.7053, 0.946, 0.7085, 0.9635, 0.6608, 0.9635, 0.9371, 0.7354, 0.8894, 0.7395, 0.8886, 0.7222, 0.9283, 0.719, 0.9283, 0.719, 0.8886, 0.7222, 0.8887, 0.6736, 0.9262, 0.6769, 0.9262, 0.6769, 0.8887, 0.6736, 0.8896, 0.6561, 0.9373, 0.6604, 0.9395, 0.1373, 0.9415, 0.1851, 0.8938, 0.1851, 0.8959, 0.1373, 0.9283, 0.719, 0.9262, 0.6769, 0.9461, 0.6758, 0.9469, 0.7193, 0.8887, 0.6736, 0.8886, 0.7222, 0.8712, 0.7217, 0.8712, 0.674, 0.2606, 0.566, 0.5001, 0.6289, 0.494, 0.649, 0.2688, 0.5365, 0.511, 0.5884, 0.5057, 0.6087, 0.2796, 0.4883, 0.5243, 0.5267, 0.5203, 0.5474, 0.2851, 0.4568, 0.5311, 0.4853, 0.5279, 0.506, 0.2791, 0.1862, 0.5203, 0.13, 0.5243, 0.1506, 0.5159, 0.1094, 0.2726, 0.1563, 0.511, 0.089, 0.2597, 0.1087, 0.494, 0.02831, 0.5001, 0.04843, 0.5774, 0.09161, 0.6303, 0.0655, 0.636, 0.08485, 0.7488, 0.02857, 0.7332, 0.02064, 0.7503, 0.01274, 0.7029, 0.08302, 0.6914, 0.07026, 0.7121, 0.06084, 0.8259, 0.03444, 0.8238, 0.01704, 0.8399, 0.02688, 0.7115, 0.1449, 0.6943, 0.144, 0.7023, 0.1227, 0.8637, 0.1004, 0.8772, 0.1186, 0.8609, 0.1242, 0.7121, 0.06084, 0.6914, 0.07026, 0.7052, 0.04558, 0.7392, 0.1734, 0.74, 0.1902, 0.7239, 0.1803, 0.801, 0.1832, 0.8135, 0.1945, 0.7951, 0.1989, 0.7787, 0.02181, 0.7969, 0.008327, 0.8025, 0.02461, 0.8511, 0.1476, 0.8685, 0.1455, 0.8586, 0.1616, 0.5826, 0.5379, 0.6413, 0.5434, 0.636, 0.5629, 0.2891, 0.4265, 0.5362, 0.4435, 0.5338, 0.4644, 0.2899, 0.2588, 0.2871, 0.235, 0.5338, 0.2129, 0.5362, 0.2338, 0.4221, 0.2454, 0.2744, 0.5132, 0.5158, 0.5679, 0.511, 0.5884, 0.2688, 0.5365, 0.5203, 0.5474, 0.5158, 0.5679, 0.2744, 0.5132, 0.2796, 0.4883, 0.5279, 0.506, 0.5243, 0.5267, 0.2796, 0.4883, 0.2851, 0.4568, 0.5338, 0.4644, 0.5311, 0.4853, 0.2851, 0.4568, 0.2891, 0.4265, 0.292, 0.3946, 0.5381, 0.4226, 0.5362, 0.4435, 0.2891, 0.4265, 0.5057, 0.6087, 0.5001, 0.6289, 0.2606, 0.566, 0.2688, 0.5365, 0.5338, 0.2129, 0.2871, 0.235, 0.5311, 0.1921, 0.5396, 0.4017, 0.5381, 0.4226, 0.292, 0.3946, 0.415, 0.3981, 0.2836, 0.2112, 0.5279, 0.1713, 0.5311, 0.1921, 0.2871, 0.235, 0.5243, 0.1506, 0.5279, 0.1713, 0.2836, 0.2112, 0.2791, 0.1862, 0.5159, 0.1094, 0.5203, 0.13, 0.2791, 0.1862, 0.2726, 0.1563, 0.2667, 0.1331, 0.5057, 0.06866, 0.511, 0.089, 0.2726, 0.1563, 0.5001, 0.04843, 0.5057, 0.06866, 0.2667, 0.1331, 0.2597, 0.1087, 0.7763, 0.1996, 0.7691, 0.1847, 0.801, 0.1832, 0.7951, 0.1989, 0.4875, 0.008326, 0.494, 0.02831, 0.2597, 0.1087, 0.2528, 0.08714, 0.494, 0.649, 0.4875, 0.669, 0.2528, 0.5902, 0.2606, 0.566, 0.5684, 0.7122, 0.58, 0.6947, 0.5949, 0.6799, 0.6124, 0.6682, 0.6318, 0.6602, 0.6524, 0.6561, 0.6734, 0.6561, 0.694, 0.6602, 0.7134, 0.6682, 0.7309, 0.6799, 0.7458, 0.6947, 0.7574, 0.7122, 0.7655, 0.7316, 0.7696, 0.7522, 0.7696, 0.7733, 0.7655, 0.7939, 0.7574, 0.8133, 0.7458, 0.8308, 0.7309, 0.8456, 0.7134, 0.8573, 0.694, 0.8653, 0.6734, 0.8694, 0.6524, 0.8694, 0.6318, 0.8653, 0.6124, 0.8573, 0.5949, 0.8456, 0.58, 0.8308, 0.5684, 0.8133, 0.5603, 0.7939, 0.5562, 0.7733, 0.5562, 0.7522, 0.5603, 0.7316, 0.6914, 0.07026, 0.7029, 0.08302, 0.7004, 0.09883, 0.6859, 0.09798, 0.8238, 0.01704, 0.8259, 0.03444, 0.8025, 0.02461, 0.7969, 0.008327, 0.8586, 0.1616, 0.8458, 0.1755, 0.829, 0.1707, 0.8511, 0.1476, 0.71, 0.1675, 0.6943, 0.144, 0.7115, 0.1449, 0.7209, 0.1578, 0.7687, 0.008326, 0.7787, 0.02181, 0.7488, 0.02857, 0.7503, 0.01274, 0.8637, 0.1004, 0.8772, 0.09038, 0.8772, 0.1186, 0.7691, 0.1847, 0.7763, 0.1996, 0.7577, 0.1967, 0.829, 0.1707, 0.8458, 0.1755, 0.8306, 0.1866, 0.74, 0.1902, 0.7392, 0.1734, 0.7691, 0.1847, 0.7577, 0.1967, 0.8399, 0.02688, 0.8538, 0.03968, 0.8429, 0.04935, 0.8259, 0.03444, 0.8135, 0.1945, 0.801, 0.1832, 0.829, 0.1707, 0.8306, 0.1866, 0.8685, 0.1455, 0.8511, 0.1476, 0.8609, 0.1242, 0.8772, 0.1186, 0.7023, 0.1227, 0.6943, 0.144, 0.6866, 0.1168, 0.7787, 0.02181, 0.7687, 0.008326, 0.7969, 0.008327, 0.718, 0.03173, 0.7276, 0.0426, 0.7121, 0.06084, 0.7052, 0.04558, 0.8538, 0.03968, 0.8648, 0.05493, 0.8569, 0.07053, 0.8429, 0.04935, 0.8569, 0.07053, 0.8648, 0.05493, 0.8727, 0.07205, 0.6859, 0.09798, 0.7004, 0.09883, 0.7023, 0.1227, 0.6866, 0.1168, 0.7239, 0.1803, 0.71, 0.1675, 0.7209, 0.1578, 0.7392, 0.1734, 0.7332, 0.02064, 0.7488, 0.02857, 0.7276, 0.0426, 0.718, 0.03173, 0.8772, 0.09038, 0.8637, 0.1004, 0.8569, 0.07053, 0.8727, 0.07205, 0.4037, 0.8788, 0.3851, 0.8866, 0.3653, 0.8905, 0.3451, 0.8905, 0.3253, 0.8866, 0.3067, 0.8788, 0.2899, 0.8676, 0.2757, 0.8534, 0.2645, 0.8366, 0.2567, 0.818, 0.2528, 0.7982, 0.2528, 0.778, 0.2567, 0.7582, 0.2645, 0.7396, 0.2757, 0.7228, 0.2899, 0.7085, 0.3067, 0.6973, 0.3253, 0.6896, 0.3451, 0.6857, 0.3653, 0.6857, 0.3851, 0.6896, 0.4037, 0.6973, 0.4205, 0.7085, 0.4348, 0.7228, 0.446, 0.7396, 0.4537, 0.7582, 0.4576, 0.778, 0.4576, 0.7982, 0.4537, 0.818, 0.446, 0.8366, 0.4348, 0.8534, 0.4205, 0.8676, 0.6241, 0.6015, 0.6175, 0.6205, 0.5628, 0.6008, 0.569, 0.583, 0.669, 0.344, 0.6683, 0.3642, 0.6102, 0.3615, 0.611, 0.3333, 0.636, 0.08485, 0.6413, 0.1043, 0.585, 0.1189, 0.5774, 0.09161, 0.6105, 0.6394, 0.5562, 0.6185, 0.5628, 0.6008, 0.6175, 0.6205, 0.6671, 0.3844, 0.6091, 0.3803, 0.6102, 0.3615, 0.6683, 0.3642, 0.6413, 0.1043, 0.6461, 0.1239, 0.5895, 0.1372, 0.585, 0.1189, 0.6655, 0.4045, 0.6067, 0.4085, 0.6091, 0.3803, 0.6671, 0.3844, 0.6461, 0.1239, 0.6505, 0.1436, 0.5935, 0.1556, 0.5895, 0.1372, 0.6544, 0.1634, 0.5972, 0.174, 0.5935, 0.1556, 0.6505, 0.1436, 0.6067, 0.4085, 0.6655, 0.4045, 0.6634, 0.4245, 0.6634, 0.4245, 0.6609, 0.4445, 0.6033, 0.4365, 0.6067, 0.4085, 0.6578, 0.1833, 0.6004, 0.1926, 0.5972, 0.174, 0.6544, 0.1634, 0.6579, 0.4645, 0.6005, 0.4552, 0.6033, 0.4365, 0.6609, 0.4445, 0.6608, 0.2032, 0.6032, 0.2112, 0.6004, 0.1926, 0.6578, 0.1833, 0.6579, 0.4645, 0.6544, 0.4844, 0.5972, 0.4737, 0.6005, 0.4552, 0.6634, 0.2232, 0.6056, 0.2299, 0.6032, 0.2112, 0.6608, 0.2032, 0.6505, 0.5041, 0.5936, 0.4922, 0.5972, 0.4737, 0.6544, 0.4844, 0.6655, 0.2433, 0.6076, 0.2487, 0.6056, 0.2299, 0.6634, 0.2232, 0.6505, 0.5041, 0.6461, 0.5238, 0.5895, 0.5106, 0.5936, 0.4922, 0.6671, 0.2634, 0.6091, 0.2674, 0.6076, 0.2487, 0.6655, 0.2433, 0.6413, 0.5434, 0.5826, 0.5379, 0.5895, 0.5106, 0.6461, 0.5238, 0.6683, 0.2835, 0.6102, 0.2862, 0.6091, 0.2674, 0.6671, 0.2634, 0.6175, 0.02723, 0.5628, 0.0469, 0.5562, 0.02924, 0.6105, 0.008326, 0.669, 0.3037, 0.6108, 0.3051, 0.6102, 0.2862, 0.6683, 0.2835, 0.6241, 0.04629, 0.569, 0.0647, 0.5628, 0.0469, 0.6175, 0.02723, 0.636, 0.5629, 0.6303, 0.5822, 0.5747, 0.5651, 0.5826, 0.5379, 0.6692, 0.3239, 0.611, 0.3333, 0.6108, 0.3051, 0.669, 0.3037, 0.6303, 0.0655, 0.5774, 0.09161, 0.569, 0.0647, 0.6241, 0.04629, 0.6303, 0.5822, 0.6241, 0.6015, 0.569, 0.583, 0.5747, 0.5651, 0.611, 0.3333, 0.6692, 0.3239, 0.669, 0.344, 0.5294, 0.8754, 0.5196, 0.8946, 0.5109, 0.8754, 0.5108, 0.8646, 0.859, 0.8601, 0.8501, 0.841, 0.864, 0.8336, 0.867, 0.844, 0.7854, 0.387, 0.7889, 0.4386, 0.7717, 0.4327, 0.7712, 0.3963, 0.4743, 0.8794, 0.4784, 0.8187, 0.4907, 0.8294, 0.4918, 0.8674, 0.508, 0.6857, 0.5337, 0.6934, 0.5216, 0.7066, 0.5076, 0.7041, 0.1249, 0.7606, 0.1374, 0.7703, 0.129, 0.7809, 0.1249, 0.7757, 0.8185, 0.365, 0.8352, 0.3642, 0.8338, 0.376, 0.8248, 0.3784, 0.05505, 0.8603, 0.02308, 0.8497, 0.0384, 0.8352, 0.05714, 0.8441, 0.8907, 0.3669, 0.9218, 0.3642, 0.9162, 0.3821, 0.8995, 0.3818, 0.842, 0.6561, 0.8545, 0.6802, 0.8404, 0.6862, 0.8353, 0.6691, 0.814, 0.7718, 0.8241, 0.7892, 0.8149, 0.7995, 0.8111, 0.79, 0.8618, 0.2163, 0.8684, 0.2317, 0.8555, 0.2417, 0.8553, 0.2308, 0.6859, 0.3936, 0.7068, 0.3642, 0.7133, 0.3868, 0.6961, 0.4005, 0.8182, 0.4604, 0.8055, 0.4439, 0.8191, 0.4359, 0.8246, 0.4424, 0.102, 0.8483, 0.102, 0.7731, 0.113, 0.7827, 0.1168, 0.8342, 0.05368, 0.7606, 0.08365, 0.7666, 0.07147, 0.7807, 0.05492, 0.776, 0.492, 0.6954, 0.508, 0.6857, 0.5076, 0.7041, 0.5042, 0.7112, 0.8501, 0.841, 0.8501, 0.7836, 0.8625, 0.7936, 0.864, 0.8336, 0.9386, 0.4304, 0.9304, 0.4482, 0.9222, 0.4322, 0.9256, 0.4238, 0.8431, 0.7551, 0.7943, 0.7499, 0.8018, 0.7363, 0.8372, 0.7419, 0.1103, 0.8595, 0.102, 0.8483, 0.1168, 0.8342, 0.1184, 0.8416, 0.7767, 0.5818, 0.7944, 0.5034, 0.8044, 0.5254, 0.7947, 0.5736, 0.825, 0.8657, 0.7952, 0.8657, 0.803, 0.8459, 0.8164, 0.8445, 0.1797, 0.7753, 0.1933, 0.7606, 0.1994, 0.7787, 0.1978, 0.788, 0.8207, 0.2909, 0.8203, 0.23, 0.8352, 0.2428, 0.834, 0.2832, 0.2331, 0.7801, 0.2251, 0.8385, 0.216, 0.8311, 0.2174, 0.7887, 0.8136, 0.3711, 0.8185, 0.365, 0.8248, 0.3784, 0.8237, 0.3834, 0.8422, 0.6002, 0.7851, 0.6002, 0.7942, 0.5831, 0.8301, 0.5828, 0.08531, 0.853, 0.05505, 0.8603, 0.05714, 0.8441, 0.07102, 0.8398, 0.7805, 0.3822, 0.7854, 0.387, 0.7712, 0.3963, 0.762, 0.393, 0.4834, 0.7776, 0.4743, 0.7515, 0.4916, 0.7489, 0.494, 0.7631, 0.891, 0.7734, 0.9023, 0.7855, 0.8886, 0.7972, 0.8851, 0.7878, 0.8534, 0.738, 0.8431, 0.7551, 0.8372, 0.7419, 0.8389, 0.7284, 0.218, 0.8548, 0.19, 0.8555, 0.1967, 0.8401, 0.2122, 0.8406, 0.8318, 0.3064, 0.8207, 0.2909, 0.834, 0.2832, 0.8374, 0.293, 0.8335, 0.8471, 0.825, 0.8657, 0.8164, 0.8445, 0.8167, 0.8353, 0.4784, 0.8187, 0.4849, 0.8079, 0.4934, 0.8238, 0.4907, 0.8294, 0.8526, 0.586, 0.8422, 0.6002, 0.8301, 0.5828, 0.8326, 0.5729, 0.8842, 0.3742, 0.8907, 0.3669, 0.8995, 0.3818, 0.8971, 0.3875, 0.7133, 0.3868, 0.762, 0.393, 0.7624, 0.4386, 0.7195, 0.4519, 0.7133, 0.3868, 0.7195, 0.4519, 0.6992, 0.4409, 0.6961, 0.4005, 0.7624, 0.4386, 0.762, 0.393, 0.7712, 0.3963, 0.7717, 0.4327, 0.7864, 0.4493, 0.7163, 0.482, 0.7195, 0.4519, 0.7624, 0.4386, 0.6859, 0.4494, 0.6859, 0.3936, 0.6961, 0.4005, 0.6992, 0.4409, 0.7163, 0.482, 0.6859, 0.4494, 0.6992, 0.4409, 0.7195, 0.4519, 0.7889, 0.4386, 0.7864, 0.4493, 0.7624, 0.4386, 0.7717, 0.4327, 0.7068, 0.3642, 0.7805, 0.3822, 0.762, 0.393, 0.7133, 0.3868, 0.8481, 0.4345, 0.8191, 0.4359, 0.8237, 0.3834, 0.8383, 0.3785, 0.8191, 0.4359, 0.8481, 0.4345, 0.8443, 0.4433, 0.8246, 0.4424, 0.8383, 0.3785, 0.8237, 0.3834, 0.8248, 0.3784, 0.8338, 0.376, 0.8676, 0.4419, 0.8593, 0.4604, 0.8443, 0.4433, 0.8481, 0.4345, 0.8352, 0.3642, 0.8427, 0.3692, 0.8383, 0.3785, 0.8338, 0.376, 0.8593, 0.4604, 0.8182, 0.4604, 0.8246, 0.4424, 0.8443, 0.4433, 0.8055, 0.4439, 0.8136, 0.3711, 0.8237, 0.3834, 0.8191, 0.4359, 0.8427, 0.3692, 0.8676, 0.4419, 0.8481, 0.4345, 0.8383, 0.3785, 0.8209, 0.5262, 0.8326, 0.5729, 0.7947, 0.5736, 0.8044, 0.5254, 0.8209, 0.5262, 0.8044, 0.5254, 0.8091, 0.5196, 0.7947, 0.5736, 0.8326, 0.5729, 0.8301, 0.5828, 0.7942, 0.5831, 0.8026, 0.4986, 0.8333, 0.5065, 0.8209, 0.5262, 0.8091, 0.5196, 0.7851, 0.6002, 0.7767, 0.5818, 0.7947, 0.5736, 0.7942, 0.5831, 0.8333, 0.5065, 0.8526, 0.586, 0.8326, 0.5729, 0.8209, 0.5262, 0.7944, 0.5034, 0.8026, 0.4986, 0.8091, 0.5196, 0.8044, 0.5254, 0.129, 0.7809, 0.113, 0.7827, 0.1161, 0.7775, 0.1249, 0.7757, 0.1429, 0.8276, 0.1168, 0.8342, 0.113, 0.7827, 0.129, 0.7809, 0.1168, 0.8342, 0.1429, 0.8276, 0.1411, 0.8417, 0.1184, 0.8416, 0.1077, 0.7655, 0.1249, 0.7606, 0.1249, 0.7757, 0.1161, 0.7775, 0.102, 0.7731, 0.1077, 0.7655, 0.1161, 0.7775, 0.113, 0.7827, 0.1504, 0.8559, 0.1103, 0.8595, 0.1184, 0.8416, 0.1411, 0.8417, 0.1374, 0.7703, 0.163, 0.8305, 0.1429, 0.8276, 0.129, 0.7809, 0.163, 0.8305, 0.1504, 0.8559, 0.1411, 0.8417, 0.1429, 0.8276, 0.5108, 0.8646, 0.4918, 0.8674, 0.4907, 0.8294, 0.5078, 0.8277, 0.5078, 0.8277, 0.4907, 0.8294, 0.4934, 0.8238, 0.5046, 0.8203, 0.4918, 0.8674, 0.5108, 0.8646, 0.5109, 0.8754, 0.4928, 0.8773, 0.5085, 0.8043, 0.5186, 0.8161, 0.5078, 0.8277, 0.5046, 0.8203, 0.5186, 0.8161, 0.5294, 0.8754, 0.5108, 0.8646, 0.5078, 0.8277, 0.5196, 0.8946, 0.4837, 0.8946, 0.4928, 0.8773, 0.5109, 0.8754, 0.4837, 0.8946, 0.4743, 0.8794, 0.4918, 0.8674, 0.4928, 0.8773, 0.4849, 0.8079, 0.5085, 0.8043, 0.5046, 0.8203, 0.4934, 0.8238, 0.8167, 0.8353, 0.8019, 0.8369, 0.7997, 0.8016, 0.8149, 0.7995, 0.8149, 0.7995, 0.7997, 0.8016, 0.8019, 0.7926, 0.8111, 0.79, 0.8019, 0.8369, 0.8167, 0.8353, 0.8164, 0.8445, 0.803, 0.8459, 0.7862, 0.8498, 0.7867, 0.7917, 0.7997, 0.8016, 0.8019, 0.8369, 0.7952, 0.8657, 0.7862, 0.8498, 0.8019, 0.8369, 0.803, 0.8459, 0.7867, 0.7917, 0.795, 0.775, 0.8019, 0.7926, 0.7997, 0.8016, 0.8241, 0.7892, 0.8335, 0.8471, 0.8167, 0.8353, 0.8149, 0.7995, 0.795, 0.775, 0.814, 0.7718, 0.8111, 0.79, 0.8019, 0.7926, 0.8352, 0.2428, 0.8555, 0.2417, 0.8547, 0.2826, 0.834, 0.2832, 0.834, 0.2832, 0.8547, 0.2826, 0.848, 0.292, 0.8374, 0.293, 0.8555, 0.2417, 0.8352, 0.2428, 0.8367, 0.2321, 0.8553, 0.2308, 0.8645, 0.2901, 0.8513, 0.3073, 0.848, 0.292, 0.8547, 0.2826, 0.8513, 0.3073, 0.8318, 0.3064, 0.8374, 0.293, 0.848, 0.292, 0.8203, 0.23, 0.8311, 0.2163, 0.8367, 0.2321, 0.8352, 0.2428, 0.8311, 0.2163, 0.8618, 0.2163, 0.8553, 0.2308, 0.8367, 0.2321, 0.8684, 0.2317, 0.8645, 0.2901, 0.8547, 0.2826, 0.8555, 0.2417, 0.1978, 0.788, 0.2174, 0.7887, 0.216, 0.8311, 0.195, 0.8305, 0.195, 0.8305, 0.216, 0.8311, 0.2122, 0.8406, 0.1967, 0.8401, 0.2174, 0.7887, 0.1978, 0.788, 0.1994, 0.7787, 0.2165, 0.7796, 0.1933, 0.7606, 0.2253, 0.7641, 0.2165, 0.7796, 0.1994, 0.7787, 0.19, 0.8555, 0.1797, 0.8396, 0.195, 0.8305, 0.1967, 0.8401, 0.2253, 0.7641, 0.2331, 0.7801, 0.2174, 0.7887, 0.2165, 0.7796, 0.2251, 0.8385, 0.218, 0.8548, 0.2122, 0.8406, 0.216, 0.8311, 0.1797, 0.8396, 0.1797, 0.7753, 0.1978, 0.788, 0.195, 0.8305, 0.0331, 0.8263, 0.05051, 0.7807, 0.07069, 0.7862, 0.07102, 0.8398, 0.0331, 0.8263, 0.07102, 0.8398, 0.05714, 0.8441, 0.0384, 0.8352, 0.07069, 0.7862, 0.05051, 0.7807, 0.05492, 0.776, 0.07147, 0.7807, 0.04611, 0.7629, 0.05368, 0.7606, 0.05492, 0.776, 0.05051, 0.7807, 0.08531, 0.7723, 0.08531, 0.853, 0.07102, 0.8398, 0.07069, 0.7862, 0.02308, 0.8497, 0.008326, 0.8331, 0.0331, 0.8263, 0.0384, 0.8352, 0.08365, 0.7666, 0.08531, 0.7723, 0.07069, 0.7862, 0.07147, 0.7807, 0.008326, 0.8331, 0.04611, 0.7629, 0.05051, 0.7807, 0.0331, 0.8263, 0.5042, 0.7112, 0.5243, 0.7128, 0.5251, 0.7627, 0.4916, 0.7489, 0.4916, 0.7489, 0.5251, 0.7627, 0.5095, 0.7708, 0.494, 0.7631, 0.5243, 0.7128, 0.5042, 0.7112, 0.5076, 0.7041, 0.5216, 0.7066, 0.5367, 0.773, 0.5086, 0.7876, 0.5095, 0.7708, 0.5251, 0.7627, 0.5086, 0.7876, 0.4834, 0.7776, 0.494, 0.7631, 0.5095, 0.7708, 0.5337, 0.6934, 0.5367, 0.6985, 0.5243, 0.7128, 0.5216, 0.7066, 0.4743, 0.7515, 0.492, 0.6954, 0.5042, 0.7112, 0.4916, 0.7489, 0.5367, 0.6985, 0.5367, 0.773, 0.5251, 0.7627, 0.5243, 0.7128, 0.8886, 0.7972, 0.895, 0.8364, 0.864, 0.8336, 0.8625, 0.7936, 0.864, 0.8336, 0.895, 0.8364, 0.8918, 0.8468, 0.867, 0.844, 0.8886, 0.7972, 0.8625, 0.7936, 0.8641, 0.7849, 0.8851, 0.7878, 0.8501, 0.7836, 0.857, 0.7718, 0.8641, 0.7849, 0.8625, 0.7936, 0.857, 0.7718, 0.891, 0.7734, 0.8851, 0.7878, 0.8641, 0.7849, 0.9108, 0.8427, 0.8996, 0.8611, 0.8918, 0.8468, 0.895, 0.8364, 0.9023, 0.7855, 0.9108, 0.8427, 0.895, 0.8364, 0.8886, 0.7972, 0.8996, 0.8611, 0.859, 0.8601, 0.867, 0.844, 0.8918, 0.8468, 0.9256, 0.4238, 0.8984, 0.4239, 0.8971, 0.3875, 0.9198, 0.3882, 0.8984, 0.4239, 0.9256, 0.4238, 0.9222, 0.4322, 0.8994, 0.4303, 0.9198, 0.3882, 0.8971, 0.3875, 0.8995, 0.3818, 0.9162, 0.3821, 0.9305, 0.3734, 0.9386, 0.4304, 0.9256, 0.4238, 0.9198, 0.3882, 0.9304, 0.4482, 0.8894, 0.4469, 0.8994, 0.4303, 0.9222, 0.4322, 0.8842, 0.4337, 0.8842, 0.3742, 0.8971, 0.3875, 0.8984, 0.4239, 0.9218, 0.3642, 0.9305, 0.3734, 0.9198, 0.3882, 0.9162, 0.3821, 0.8894, 0.4469, 0.8842, 0.4337, 0.8984, 0.4239, 0.8994, 0.4303, 0.7999, 0.7252, 0.7986, 0.6811, 0.8404, 0.6862, 0.8389, 0.7284, 0.8404, 0.6862, 0.7986, 0.6811, 0.801, 0.6712, 0.8353, 0.6691, 0.7999, 0.7252, 0.8389, 0.7284, 0.8372, 0.7419, 0.8018, 0.7363, 0.8545, 0.6802, 0.8534, 0.738, 0.8389, 0.7284, 0.8404, 0.6862, 0.7943, 0.7499, 0.7862, 0.7343, 0.7999, 0.7252, 0.8018, 0.7363, 0.7862, 0.674, 0.7937, 0.6565, 0.801, 0.6712, 0.7986, 0.6811, 0.7862, 0.7343, 0.7862, 0.674, 0.7986, 0.6811, 0.7999, 0.7252, 0.7937, 0.6565, 0.842, 0.6561, 0.8353, 0.6691, 0.801, 0.6712, 0.3871, 0.3208, 0.387, 0.3387, 0.2939, 0.3387, 0.2937, 0.3227, 0.387, 0.3387, 0.3863, 0.3615, 0.2936, 0.3627, 0.2939, 0.3387, 0.3863, 0.3615, 0.3937, 0.37, 0.2936, 0.3627, 0.3937, 0.37, 0.415, 0.3981, 0.292, 0.3946, 0.2936, 0.3627, 0.3868, 0.2979, 0.3871, 0.3208, 0.2937, 0.3227, 0.2929, 0.2987, 0.3865, 0.2899, 0.3868, 0.2979, 0.2929, 0.2987, 0.4221, 0.2454, 0.3854, 0.2671, 0.2913, 0.2748, 0.2899, 0.2588, 0.3854, 0.2671, 0.3865, 0.2899, 0.2929, 0.2987, 0.2913, 0.2748, 0.7119, 0.3455, 0.7123, 0.2166, 0.7176, 0.2167, 0.7084, 0.3451, 0.7083, 0.2165, 0.7123, 0.2166, 0.7034, 0.3446, 0.7042, 0.2164, 0.7083, 0.2165, 0.6971, 0.3444, 0.6923, 0.2163, 0.699, 0.2164, 0.7156, 0.3462, 0.7119, 0.3455, 0.7176, 0.2167, 0.7119, 0.3455, 0.7084, 0.3451, 0.7123, 0.2166, 0.7084, 0.3451, 0.7034, 0.3446, 0.7083, 0.2165, 0.6971, 0.3444, 0.6911, 0.3451, 0.6923, 0.2163, 0.7084, 0.3451, 0.7119, 0.3455, 0.7117, 0.3468, 0.7083, 0.3465, 0.6859, 0.2163, 0.6923, 0.2163, 0.6911, 0.3451, 0.6865, 0.3462, 0.699, 0.2164, 0.7042, 0.2164, 0.7034, 0.3446, 0.6971, 0.3444, 0.232, 0.893, 0.2309, 0.8998, 0.2175, 0.8994, 0.2168, 0.8948, 0.6865, 0.3462, 0.6911, 0.3451, 0.6913, 0.3464, 0.6871, 0.3475, 0.6971, 0.3444, 0.7034, 0.3446, 0.7034, 0.346, 0.6971, 0.346, 0.7119, 0.3455, 0.7156, 0.3462, 0.715, 0.3475, 0.7117, 0.3468, 0.6911, 0.3451, 0.6971, 0.3444, 0.6971, 0.346, 0.6913, 0.3464, 0.7034, 0.3446, 0.7084, 0.3451, 0.7083, 0.3465, 0.7034, 0.346, 0.2175, 0.9044, 0.2166, 0.9108, 0.1994, 0.9015, 0.2309, 0.8998, 0.2301, 0.9043, 0.2175, 0.9044, 0.2175, 0.8994, 0.2311, 0.9088, 0.2331, 0.915, 0.2133, 0.9266, 0.2166, 0.9108, 0.2301, 0.9043, 0.2311, 0.9088, 0.2166, 0.9108, 0.2175, 0.9044, 0.2303, 0.8738, 0.2331, 0.8831, 0.2146, 0.8891, 0.2053, 0.8721, 0.2331, 0.8831, 0.232, 0.893, 0.2168, 0.8948, 0.2146, 0.8891, 0.2053, 0.8721, 0.2146, 0.8891, 0.1994, 0.9015, 0.2146, 0.8891, 0.2168, 0.8948, 0.1994, 0.9015, 0.2168, 0.8948, 0.2175, 0.8994, 0.1994, 0.9015, 0.2175, 0.8994, 0.2175, 0.9044, 0.1994, 0.9015, 0.2166, 0.9108, 0.2133, 0.9266, 0.1994, 0.9015, 0.7285, 0.4997, 0.735, 0.5179, 0.7203, 0.5176, 0.735, 0.5179, 0.7405, 0.5358, 0.7116, 0.5359, 0.7203, 0.5176, 0.7405, 0.5358, 0.7458, 0.5538, 0.703, 0.5541, 0.7116, 0.5359, 0.7458, 0.5538, 0.7505, 0.5717, 0.6952, 0.5722, 0.703, 0.5541, 0.7568, 0.6044, 0.7575, 0.6114, 0.6885, 0.6114, 0.6888, 0.6044, 0.7505, 0.5717, 0.7546, 0.5896, 0.6903, 0.5897, 0.6952, 0.5722, 0.764, 0.2163, 0.7711, 0.2341, 0.7567, 0.2341, 0.7567, 0.2341, 0.7711, 0.2341, 0.7797, 0.2518, 0.7512, 0.2518, 0.7512, 0.2518, 0.7797, 0.2518, 0.7884, 0.2696, 0.7459, 0.2696, 0.7459, 0.2696, 0.7884, 0.2696, 0.7972, 0.2874, 0.7413, 0.2874, 0.7347, 0.3201, 0.8036, 0.3201, 0.8036, 0.3271, 0.7343, 0.3271, 0.7413, 0.2874, 0.7972, 0.2874, 0.8026, 0.3052, 0.7369, 0.3052, 0.6888, 0.6044, 0.6885, 0.6114, 0.6859, 0.6113, 0.6862, 0.6042, 0.735, 0.5179, 0.7285, 0.4997, 0.7309, 0.4988, 0.7375, 0.5171, 0.7285, 0.4997, 0.7203, 0.5176, 0.718, 0.5165, 0.7261, 0.4986, 0.7405, 0.5358, 0.735, 0.5179, 0.7375, 0.5171, 0.743, 0.5351, 0.7203, 0.5176, 0.7116, 0.5359, 0.7093, 0.5347, 0.718, 0.5165, 0.7458, 0.5538, 0.7405, 0.5358, 0.743, 0.5351, 0.7483, 0.5531, 0.7116, 0.5359, 0.703, 0.5541, 0.7006, 0.553, 0.7093, 0.5347, 0.7505, 0.5717, 0.7458, 0.5538, 0.7483, 0.5531, 0.753, 0.5711, 0.703, 0.5541, 0.6952, 0.5722, 0.6927, 0.5713, 0.7006, 0.553, 0.7568, 0.6044, 0.7546, 0.5896, 0.7571, 0.5891, 0.7594, 0.6041, 0.7546, 0.5896, 0.7505, 0.5717, 0.753, 0.5711, 0.7571, 0.5891, 0.6952, 0.5722, 0.6903, 0.5897, 0.6878, 0.5892, 0.6927, 0.5713, 0.7575, 0.6114, 0.7568, 0.6044, 0.7594, 0.6041, 0.7601, 0.6112, 0.6903, 0.5897, 0.6888, 0.6044, 0.6862, 0.6042, 0.6878, 0.5892, 0.7369, 0.3052, 0.8026, 0.3052, 0.8036, 0.3201, 0.7347, 0.3201, 0.7546, 0.5896, 0.7568, 0.6044, 0.6888, 0.6044, 0.6903, 0.5897])
me_tower_p.materials.append(mat_tower_p)
me_tower_p.use_paint_bone_selection = False
me_tower_p.use_paint_mask = True
me_tower_p.update()
me_gate = bpy.data.meshes.new('Gate')
me_gate.from_pydata([(56.63, -56.65, 0.003096), (44.49, -66.61, 0.002474), (30.65, -74.01, 0.001761), (15.62, -78.57, 0.0009818), (-0.009884, -80.11, 0.0001767), (-15.64, -78.57, -0.0006349), (-30.67, -74.01, -0.00142), (-44.51, -66.61, -0.002147), (-56.65, -56.65, -0.002782), (29.52, -61.47, 115.1), (-16.97, -66.13, 114.3), (52.01, -47.75, 92.56), (-0.003967, -68.22, 114.6), (13.3, -66.88, 114.8), (35.19, -59.09, 109.4), (-37.94, -56.79, 113.9), (-50.4, -50.39, 85.21), (-22.67, -64.42, 114.2)], [], [(7, 15, 16, 8), (0, 11, 14, 1), (4, 12, 10, 5), (3, 13, 12, 4), (6, 5, 10, 17), (6, 17, 15, 7), (3, 2, 9, 13), (1, 14, 9, 2)])
me_gate.polygons.foreach_set('use_smooth', [True] * 8)
_uv = me_gate.uv_layers.new(name='UVMap')
_uv.uv.foreach_set('vector', [0.1589, 0.08319, 0.201, 0.9131, 0.08922, 0.7104, 0.04508, 0.09012, 0.9559, 0.09935, 0.9162, 0.7739, 0.76, 0.8849, 0.8423, 0.09011, 0.5007, 0.07626, 0.4923, 0.9125, 0.3682, 0.9106, 0.3867, 0.07625, 0.6146, 0.07857, 0.5893, 0.9162, 0.4923, 0.9125, 0.5007, 0.07626, 0.2727, 0.07856, 0.3867, 0.07625, 0.3682, 0.9106, 0.325, 0.9106, 0.2727, 0.07856, 0.325, 0.9106, 0.201, 0.9131, 0.1589, 0.08319, 0.6146, 0.07857, 0.7285, 0.08318, 0.7132, 0.9236, 0.5893, 0.9162, 0.8423, 0.09011, 0.76, 0.8849, 0.7132, 0.9236, 0.7285, 0.08318])
me_gate.materials.append(None)
me_gate.use_paint_bone_selection = False
me_gate.use_paint_mask = True
me_gate.update()

# ---- objects
ob_tower_p = bpy.data.objects.new('Tower_P', me_tower_p)
ob_gate = bpy.data.objects.new('Gate', me_gate)

# ---- transforms, parenting, visibility, modifiers, constraints
ob_tower_p.location = (0.0, 0.0, 0.0)
_vg = ob_tower_p.vertex_groups.new(name='Group')
_m = ob_tower_p.modifiers.new('Smooth by Angle.001', 'NODES')
_m.node_group = ng_smooth_by_angle_001
_m.use_pin_to_last = True
_m.show_group_selector = False
ob_gate.location = (0.0, 0.0, 0.0)
_m = ob_gate.modifiers.new('Smooth by Angle', 'NODES')
_m.node_group = ng_smooth_by_angle
_m.show_group_selector = False

# ---- collection membership
col_tower_p.objects.link(ob_tower_p)
col_tower_p.objects.link(ob_gate)

# ---- scene / render settings (as saved in the file)
scene.frame_start = 1; scene.frame_end = 250; scene.frame_set(1)
scene.render.engine = 'CYCLES'
scene.view_settings.view_transform = 'Filmic'
scene.unit_settings.scale_length = 0.01
bpy.context.view_layer.update()

# ---- added for rendering (the .blend has no active camera and no usable light): camera, sun
cam_auto = bpy.data.cameras.new('AutoCamera')
cam_auto.lens = 50.0
cam_auto.sensor_width = 36.0
cam_auto.clip_end = 7443.93
ob_auto_camera = bpy.data.objects.new('AutoCamera', cam_auto)
scene.collection.objects.link(ob_auto_camera)
ob_auto_camera.location = (424.158, -504.725, 509.817)
ob_auto_camera.rotation_euler = (1.09748, -7.21219e-08, 0.694738)
scene.camera = ob_auto_camera
light_auto_sun = bpy.data.lights.new('AutoSun', 'SUN')
light_auto_sun.energy = 3.0
light_auto_sun.angle = 0.0523599
ob_auto_sun = bpy.data.objects.new('AutoSun', light_auto_sun)
scene.collection.objects.link(ob_auto_sun)
ob_auto_sun.rotation_euler = (0.872665, 0.174533, 0.523599)
bpy.context.view_layer.update()

